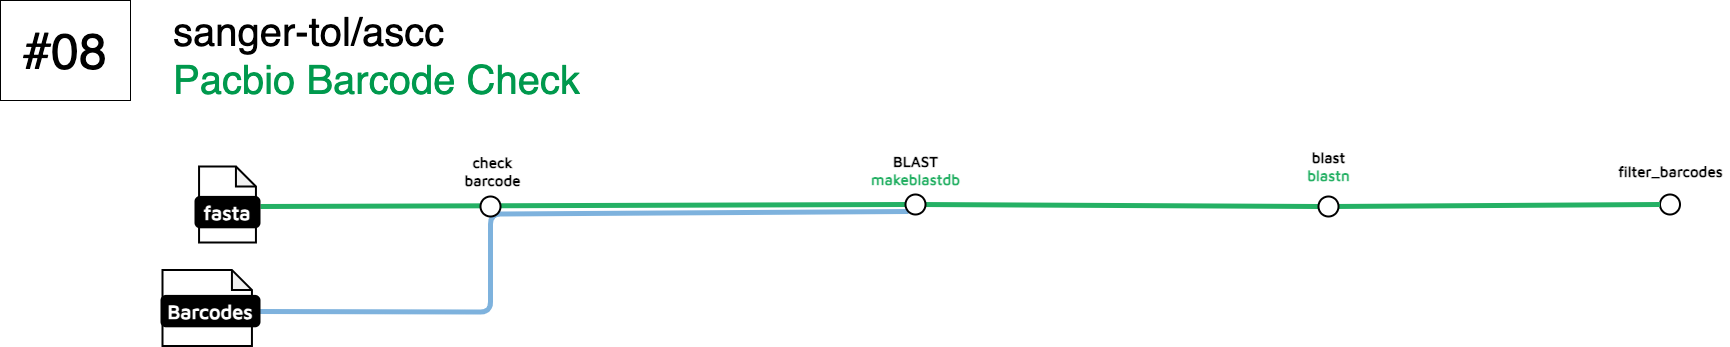

The diagram above was exported from draw.io. Its source (the exported page's mxGraphModel, read from the mxfile embedded in the PNG):
<mxGraphModel dx="4252" dy="4601" grid="0" gridSize="10" guides="1" tooltips="1" connect="1" arrows="1" fold="1" page="0" pageScale="1" pageWidth="827" pageHeight="1169" math="0" shadow="0">
  <root>
    <mxCell id="0" />
    <mxCell id="1" parent="0" />
    <mxCell id="2" value="" style="endArrow=none;html=1;rounded=1;strokeWidth=5;strokeColor=#24B064;fontSize=14;labelBackgroundColor=none;entryX=0;entryY=0.5;entryDx=0;entryDy=0;" edge="1" target="22" parent="1">
      <mxGeometry width="50" height="50" relative="1" as="geometry">
        <mxPoint x="-2003" y="2070" as="sourcePoint" />
        <mxPoint x="-945" y="2070.5" as="targetPoint" />
      </mxGeometry>
    </mxCell>
    <mxCell id="3" value="" style="endArrow=none;html=1;rounded=1;strokeWidth=5;strokeColor=#24B064;fontSize=14;labelBackgroundColor=none;entryX=0;entryY=0.5;entryDx=0;entryDy=0;" edge="1" source="22" target="21" parent="1">
      <mxGeometry width="50" height="50" relative="1" as="geometry">
        <mxPoint x="-2003" y="2070" as="sourcePoint" />
        <mxPoint x="-908" y="2068" as="targetPoint" />
      </mxGeometry>
    </mxCell>
    <mxCell id="4" value="" style="endArrow=none;html=1;rounded=1;strokeWidth=5;strokeColor=#7EB2DD;exitX=1;exitY=0.5;exitDx=0;exitDy=0;labelBackgroundColor=none;entryX=0;entryY=1;entryDx=0;entryDy=0;" edge="1" target="22" parent="1">
      <mxGeometry width="50" height="50" relative="1" as="geometry">
        <mxPoint x="-2007" y="2175.1000000000004" as="sourcePoint" />
        <mxPoint x="-1778" y="2072.5" as="targetPoint" />
        <Array as="points">
          <mxPoint x="-1773" y="2175.5" />
          <mxPoint x="-1773" y="2077.5" />
        </Array>
      </mxGeometry>
    </mxCell>
    <mxCell id="5" value="" style="endArrow=none;html=1;rounded=1;strokeWidth=5;strokeColor=#24B064;fontSize=14;labelBackgroundColor=none;entryX=0;entryY=0.5;entryDx=0;entryDy=0;" edge="1" source="21" target="16" parent="1">
      <mxGeometry width="50" height="50" relative="1" as="geometry">
        <mxPoint x="-2003" y="2070" as="sourcePoint" />
        <mxPoint x="-594" y="2070" as="targetPoint" />
      </mxGeometry>
    </mxCell>
    <mxCell id="6" value="&lt;font style=&quot;font-size: 40px;&quot;&gt;&lt;span style=&quot;font-weight: normal;&quot;&gt;sanger-tol/ascc&lt;br&gt;&lt;/span&gt;&lt;font style=&quot;font-weight: normal;&quot; color=&quot;#00994d&quot;&gt;Pacbio Barcode Check&lt;/font&gt;&lt;/font&gt;" style="text;html=1;align=left;verticalAlign=middle;resizable=0;points=[];autosize=1;strokeColor=none;fillColor=none;fontStyle=1;labelBackgroundColor=none;" vertex="1" parent="1">
      <mxGeometry x="-2092" y="1865" width="425" height="108" as="geometry" />
    </mxCell>
    <mxCell id="7" value="" style="group;labelBackgroundColor=none;" connectable="0" vertex="1" parent="1">
      <mxGeometry x="-2068" y="2030" width="64" height="76" as="geometry" />
    </mxCell>
    <mxCell id="8" value="" style="shape=note;whiteSpace=wrap;html=1;backgroundOutline=1;darkOpacity=0.05;rounded=1;size=20;strokeWidth=2;labelBackgroundColor=none;" vertex="1" parent="7">
      <mxGeometry x="3.5555555555555554" width="56.888888888888886" height="76" as="geometry" />
    </mxCell>
    <mxCell id="9" value="&lt;font data-font-src=&quot;https://fonts.googleapis.com/css?family=Maven+Pro&quot; face=&quot;Maven Pro&quot; color=&quot;#ffffff&quot;&gt;&lt;b&gt;&lt;font style=&quot;font-size: 20px;&quot;&gt;fasta&lt;/font&gt;&lt;/b&gt;&lt;/font&gt;" style="rounded=1;whiteSpace=wrap;html=1;strokeWidth=2;fillColor=#000000;labelBackgroundColor=none;" vertex="1" parent="7">
      <mxGeometry y="30.400000000000002" width="64" height="30.400000000000002" as="geometry" />
    </mxCell>
    <mxCell id="10" value="" style="ellipse;whiteSpace=wrap;html=1;aspect=fixed;rounded=1;rotation=0;strokeWidth=2;labelBackgroundColor=none;" vertex="1" parent="1">
      <mxGeometry x="-1783" y="2060" width="20" height="20" as="geometry" />
    </mxCell>
    <mxCell id="11" value="check&lt;div&gt;barcode&lt;/div&gt;" style="text;html=1;align=center;verticalAlign=middle;resizable=0;points=[];autosize=1;strokeColor=none;fillColor=none;fontSize=15;fontFamily=Maven Pro;fontSource=https%3A%2F%2Ffonts.googleapis.com%2Fcss%3Ffamily%3DMaven%2BPro;fontStyle=1;labelBackgroundColor=none;" vertex="1" parent="1">
      <mxGeometry x="-1808" y="2011" width="73" height="48" as="geometry" />
    </mxCell>
    <mxCell id="12" value="blast&lt;div&gt;&lt;font color=&quot;#25b064&quot;&gt;blastn&lt;/font&gt;&lt;/div&gt;" style="text;html=1;align=center;verticalAlign=middle;resizable=0;points=[];autosize=1;strokeColor=none;fillColor=none;fontSize=15;fontFamily=Maven Pro;fontSource=https%3A%2F%2Ffonts.googleapis.com%2Fcss%3Ffamily%3DMaven%2BPro;fontStyle=1;labelBackgroundColor=none;" vertex="1" parent="1">
      <mxGeometry x="-964.5" y="2006" width="59" height="48" as="geometry" />
    </mxCell>
    <mxCell id="13" value="&lt;font style=&quot;font-size: 50px;&quot;&gt;#08&lt;/font&gt;" style="rounded=0;whiteSpace=wrap;html=1;" vertex="1" parent="1">
      <mxGeometry x="-2263" y="1864" width="130" height="100" as="geometry" />
    </mxCell>
    <mxCell id="14" value="BLAST&lt;div&gt;&lt;font color=&quot;#25b064&quot;&gt;makeblastdb&lt;/font&gt;&lt;/div&gt;" style="text;html=1;align=center;verticalAlign=middle;resizable=0;points=[];autosize=1;strokeColor=none;fillColor=none;fontSize=15;fontFamily=Maven Pro;fontSource=https%3A%2F%2Ffonts.googleapis.com%2Fcss%3Ffamily%3DMaven%2BPro;fontStyle=1;labelBackgroundColor=none;" vertex="1" parent="1">
      <mxGeometry x="-1400" y="2010" width="104" height="48" as="geometry" />
    </mxCell>
    <mxCell id="15" value="filter_barcodes" style="text;html=1;align=center;verticalAlign=middle;resizable=0;points=[];autosize=1;strokeColor=none;fillColor=none;fontSize=15;fontFamily=Maven Pro;fontSource=https%3A%2F%2Ffonts.googleapis.com%2Fcss%3Ffamily%3DMaven%2BPro;fontStyle=1;labelBackgroundColor=none;" vertex="1" parent="1">
      <mxGeometry x="-653" y="2020" width="119" height="30" as="geometry" />
    </mxCell>
    <mxCell id="16" value="" style="ellipse;whiteSpace=wrap;html=1;aspect=fixed;rounded=1;rotation=0;strokeWidth=2;labelBackgroundColor=none;" vertex="1" parent="1">
      <mxGeometry x="-603.5" y="2058" width="20" height="20" as="geometry" />
    </mxCell>
    <mxCell id="17" value="" style="endArrow=none;html=1;rounded=1;strokeWidth=5;strokeColor=#24B064;fontSize=14;labelBackgroundColor=none;entryX=0;entryY=0.5;entryDx=0;entryDy=0;" edge="1" source="16" parent="1">
      <mxGeometry width="50" height="50" relative="1" as="geometry">
        <mxPoint x="-1063" y="2067" as="sourcePoint" />
        <mxPoint x="-607.5" y="2068" as="targetPoint" />
      </mxGeometry>
    </mxCell>
    <mxCell id="18" value="" style="group;labelBackgroundColor=none;" connectable="0" vertex="1" parent="1">
      <mxGeometry x="-2072" y="2133.5" width="64" height="76" as="geometry" />
    </mxCell>
    <mxCell id="19" value="" style="shape=note;whiteSpace=wrap;html=1;backgroundOutline=1;darkOpacity=0.05;rounded=1;size=20;strokeWidth=2;labelBackgroundColor=none;" vertex="1" parent="18">
      <mxGeometry x="-29" width="89.44" height="76" as="geometry" />
    </mxCell>
    <mxCell id="20" value="&lt;font data-font-src=&quot;https://fonts.googleapis.com/css?family=Maven+Pro&quot; face=&quot;Maven Pro&quot; color=&quot;#ffffff&quot;&gt;&lt;b&gt;&lt;font style=&quot;font-size: 20px;&quot;&gt;Barcodes&lt;/font&gt;&lt;/b&gt;&lt;/font&gt;" style="rounded=1;whiteSpace=wrap;html=1;strokeWidth=2;fillColor=#000000;labelBackgroundColor=none;" vertex="1" parent="18">
      <mxGeometry x="-30" y="25.9" width="98" height="30.4" as="geometry" />
    </mxCell>
    <mxCell id="21" value="" style="ellipse;whiteSpace=wrap;html=1;aspect=fixed;rounded=1;rotation=0;strokeWidth=2;labelBackgroundColor=none;" vertex="1" parent="1">
      <mxGeometry x="-945" y="2060" width="20" height="20" as="geometry" />
    </mxCell>
    <mxCell id="22" value="" style="ellipse;whiteSpace=wrap;html=1;aspect=fixed;rounded=1;rotation=0;strokeWidth=2;labelBackgroundColor=none;" vertex="1" parent="1">
      <mxGeometry x="-1358" y="2058" width="20" height="20" as="geometry" />
    </mxCell>
  </root>
</mxGraphModel>